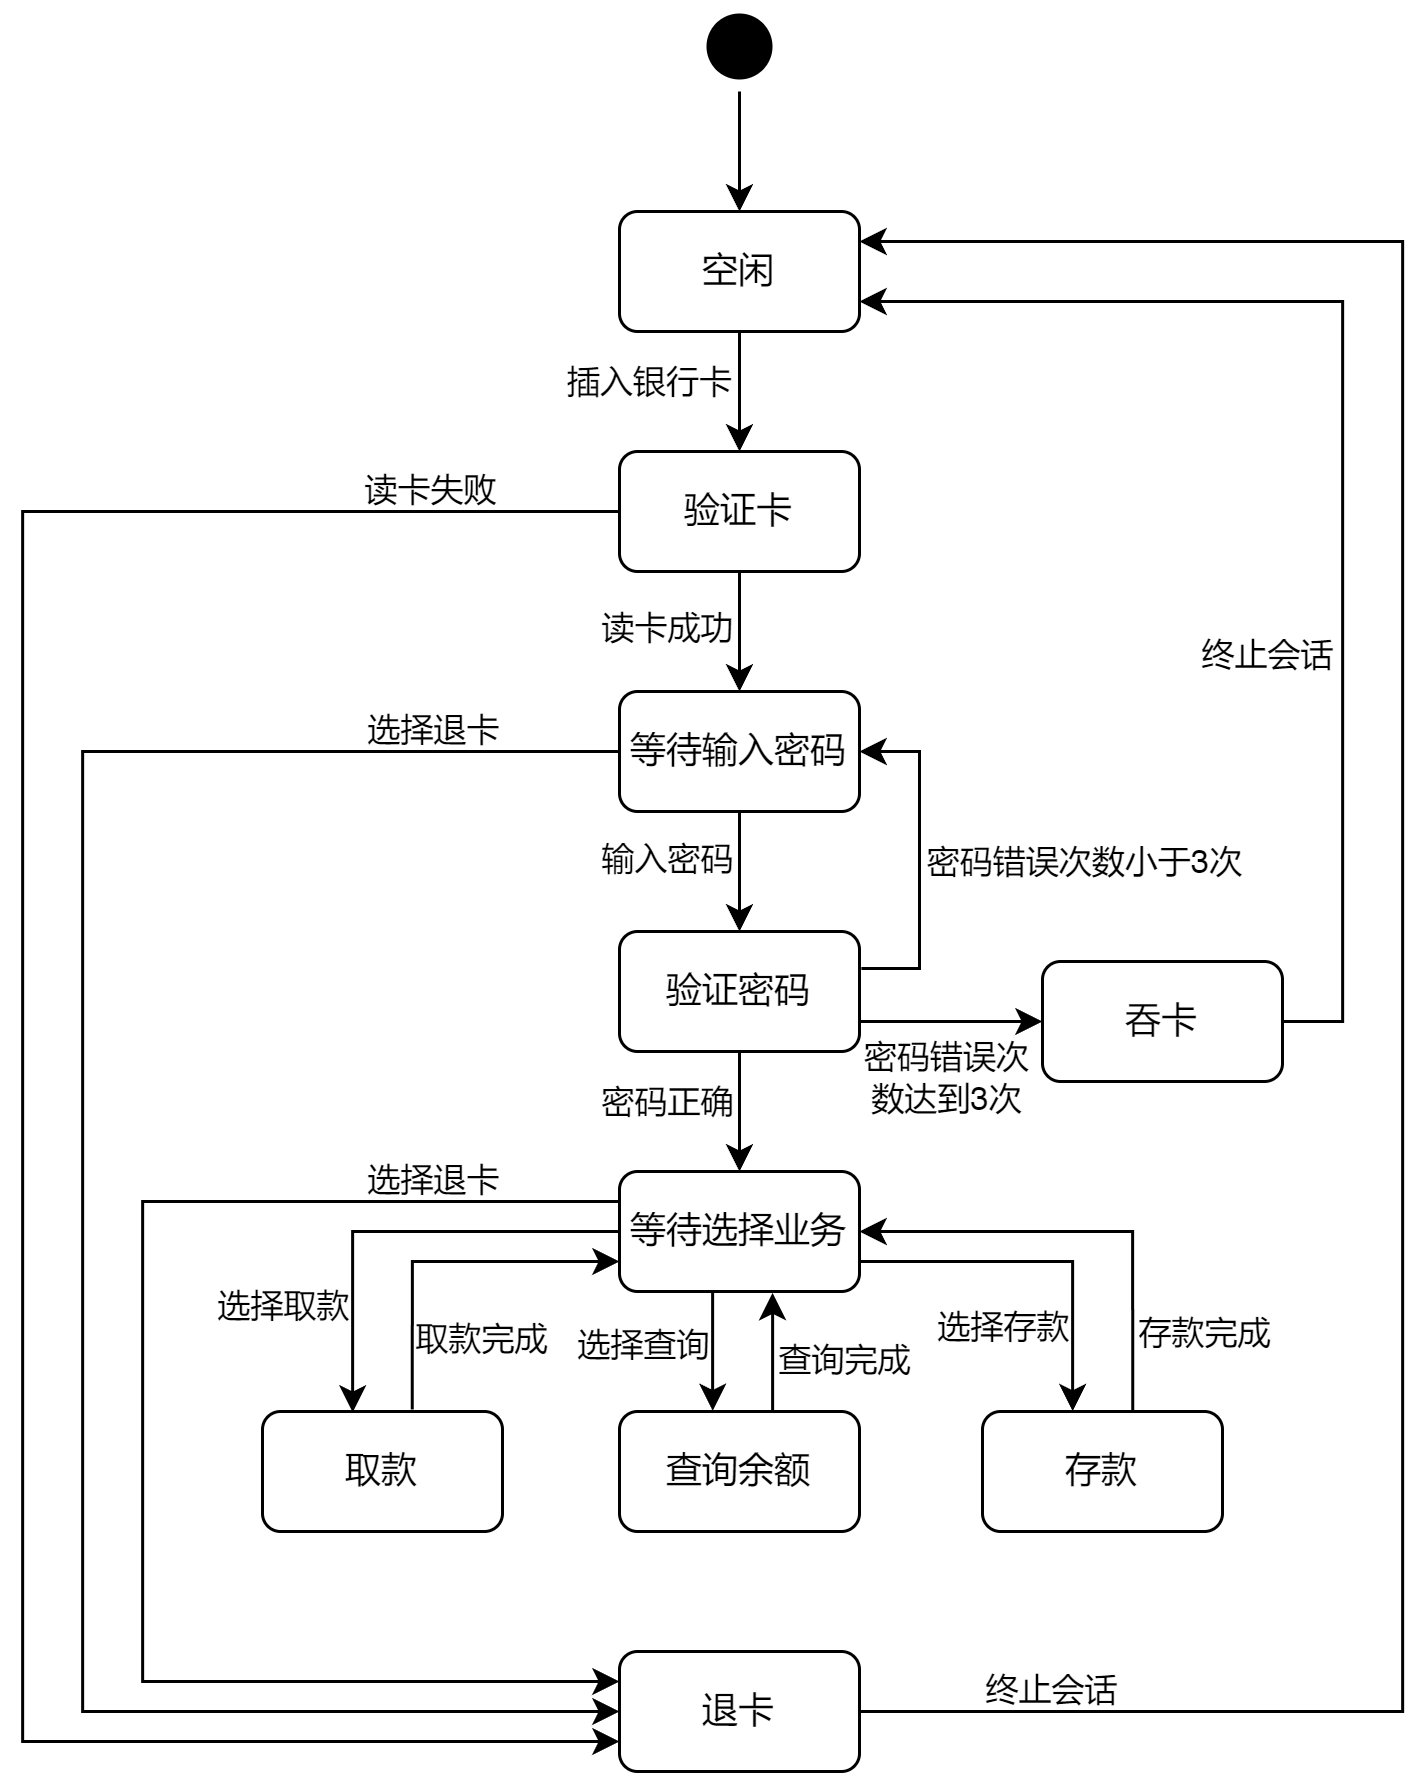

The diagram above was exported from draw.io. Its source (the exported page's mxGraphModel, read from the mxfile embedded in the PNG):
<mxGraphModel dx="889" dy="872" grid="1" gridSize="10" guides="1" tooltips="1" connect="1" arrows="1" fold="1" page="1" pageScale="1" pageWidth="827" pageHeight="1169" math="0" shadow="0">
  <root>
    <mxCell id="0" />
    <mxCell id="1" parent="0" />
    <mxCell id="2" value="" style="rounded=0;orthogonalLoop=1;jettySize=auto;html=1;entryX=0.5;entryY=0;entryDx=0;entryDy=0;" edge="1" source="6" target="44" parent="1">
      <mxGeometry relative="1" as="geometry" />
    </mxCell>
    <mxCell id="3" value="插入银行卡" style="edgeLabel;html=1;align=center;verticalAlign=middle;resizable=0;points=[];" vertex="1" connectable="0" parent="2">
      <mxGeometry x="-0.1667" relative="1" as="geometry">
        <mxPoint x="-31" as="offset" />
      </mxGeometry>
    </mxCell>
    <mxCell id="4" value="" style="rounded=0;orthogonalLoop=1;jettySize=auto;html=1;exitX=0;exitY=0.5;exitDx=0;exitDy=0;edgeStyle=orthogonalEdgeStyle;entryX=0;entryY=0.75;entryDx=0;entryDy=0;" edge="1" source="44" target="32" parent="1">
      <mxGeometry relative="1" as="geometry">
        <Array as="points">
          <mxPoint x="40" y="260" />
          <mxPoint x="40" y="670" />
        </Array>
      </mxGeometry>
    </mxCell>
    <mxCell id="5" value="读卡失败" style="edgeLabel;html=1;align=center;verticalAlign=middle;resizable=0;points=[];" vertex="1" connectable="0" parent="4">
      <mxGeometry x="-0.8253" relative="1" as="geometry">
        <mxPoint x="7" y="-8" as="offset" />
      </mxGeometry>
    </mxCell>
    <mxCell id="6" value="空闲" style="rounded=1;whiteSpace=wrap;html=1;" vertex="1" parent="1">
      <mxGeometry x="239" y="160" width="80" height="40" as="geometry" />
    </mxCell>
    <mxCell id="7" value="" style="edgeStyle=orthogonalEdgeStyle;rounded=0;orthogonalLoop=1;jettySize=auto;html=1;" edge="1" source="8" target="6" parent="1">
      <mxGeometry relative="1" as="geometry" />
    </mxCell>
    <mxCell id="8" value="" style="ellipse;html=1;shape=endState;fillColor=#000000;strokeColor=none;" vertex="1" parent="1">
      <mxGeometry x="264" y="90" width="30" height="30" as="geometry" />
    </mxCell>
    <mxCell id="9" value="" style="rounded=0;orthogonalLoop=1;jettySize=auto;html=1;" edge="1" source="13" target="22" parent="1">
      <mxGeometry relative="1" as="geometry" />
    </mxCell>
    <mxCell id="10" value="输入密码" style="edgeLabel;html=1;align=center;verticalAlign=middle;resizable=0;points=[];" vertex="1" connectable="0" parent="9">
      <mxGeometry x="-0.1929" y="-1" relative="1" as="geometry">
        <mxPoint x="-24" as="offset" />
      </mxGeometry>
    </mxCell>
    <mxCell id="11" style="edgeStyle=orthogonalEdgeStyle;rounded=0;orthogonalLoop=1;jettySize=auto;html=1;entryX=0;entryY=0.5;entryDx=0;entryDy=0;" edge="1" source="13" target="32" parent="1">
      <mxGeometry relative="1" as="geometry">
        <Array as="points">
          <mxPoint x="60" y="340" />
          <mxPoint x="60" y="660" />
        </Array>
      </mxGeometry>
    </mxCell>
    <mxCell id="12" value="选择退卡" style="edgeLabel;html=1;align=center;verticalAlign=middle;resizable=0;points=[];" vertex="1" connectable="0" parent="11">
      <mxGeometry x="-0.8156" y="-1" relative="1" as="geometry">
        <mxPoint y="-7" as="offset" />
      </mxGeometry>
    </mxCell>
    <mxCell id="13" value="等待输入密码" style="whiteSpace=wrap;html=1;rounded=1;" vertex="1" parent="1">
      <mxGeometry x="239" y="320" width="80" height="40" as="geometry" />
    </mxCell>
    <mxCell id="14" value="" style="rounded=0;orthogonalLoop=1;jettySize=auto;html=1;" edge="1" source="22" target="29" parent="1">
      <mxGeometry relative="1" as="geometry" />
    </mxCell>
    <mxCell id="15" value="密码正确" style="edgeLabel;html=1;align=center;verticalAlign=middle;resizable=0;points=[];" vertex="1" connectable="0" parent="14">
      <mxGeometry x="-0.1643" relative="1" as="geometry">
        <mxPoint x="-25" as="offset" />
      </mxGeometry>
    </mxCell>
    <mxCell id="16" style="edgeStyle=orthogonalEdgeStyle;rounded=0;orthogonalLoop=1;jettySize=auto;html=1;exitX=1.008;exitY=0.308;exitDx=0;exitDy=0;entryX=1;entryY=0.5;entryDx=0;entryDy=0;exitPerimeter=0;" edge="1" source="22" target="13" parent="1">
      <mxGeometry relative="1" as="geometry" />
    </mxCell>
    <mxCell id="17" value="密码错误次数小于3次" style="edgeLabel;html=1;align=center;verticalAlign=middle;resizable=0;points=[];" vertex="1" connectable="0" parent="16">
      <mxGeometry x="-0.0255" relative="1" as="geometry">
        <mxPoint x="54" as="offset" />
      </mxGeometry>
    </mxCell>
    <mxCell id="18" style="edgeStyle=orthogonalEdgeStyle;rounded=0;orthogonalLoop=1;jettySize=auto;html=1;exitX=1;exitY=0.75;exitDx=0;exitDy=0;entryX=0;entryY=0.5;entryDx=0;entryDy=0;" edge="1" source="22" target="38" parent="1">
      <mxGeometry relative="1" as="geometry">
        <Array as="points" />
      </mxGeometry>
    </mxCell>
    <mxCell id="19" value="密码错误次&lt;div&gt;数达到3次&lt;/div&gt;" style="edgeLabel;html=1;align=center;verticalAlign=middle;resizable=0;points=[];" vertex="1" connectable="0" parent="18">
      <mxGeometry x="-0.6725" y="-1" relative="1" as="geometry">
        <mxPoint x="19" y="17" as="offset" />
      </mxGeometry>
    </mxCell>
    <mxCell id="20" style="edgeStyle=orthogonalEdgeStyle;rounded=0;orthogonalLoop=1;jettySize=auto;html=1;exitX=0;exitY=0.5;exitDx=0;exitDy=0;entryX=0.386;entryY=0.007;entryDx=0;entryDy=0;entryPerimeter=0;" edge="1" source="29" target="35" parent="1">
      <mxGeometry relative="1" as="geometry">
        <Array as="points">
          <mxPoint x="150" y="500" />
          <mxPoint x="150" y="560" />
        </Array>
      </mxGeometry>
    </mxCell>
    <mxCell id="21" value="选择取款" style="edgeLabel;html=1;align=center;verticalAlign=middle;resizable=0;points=[];" vertex="1" connectable="0" parent="20">
      <mxGeometry x="0.5082" relative="1" as="geometry">
        <mxPoint x="-24" as="offset" />
      </mxGeometry>
    </mxCell>
    <mxCell id="22" value="验证密码" style="whiteSpace=wrap;html=1;rounded=1;" vertex="1" parent="1">
      <mxGeometry x="239" y="400" width="80" height="40" as="geometry" />
    </mxCell>
    <mxCell id="23" style="edgeStyle=orthogonalEdgeStyle;rounded=0;orthogonalLoop=1;jettySize=auto;html=1;exitX=1;exitY=0.75;exitDx=0;exitDy=0;entryX=0.366;entryY=-0.003;entryDx=0;entryDy=0;entryPerimeter=0;" edge="1" source="29" target="41" parent="1">
      <mxGeometry relative="1" as="geometry">
        <Array as="points">
          <mxPoint x="390" y="510" />
          <mxPoint x="390" y="560" />
        </Array>
      </mxGeometry>
    </mxCell>
    <mxCell id="24" value="选择存款" style="edgeLabel;html=1;align=center;verticalAlign=middle;resizable=0;points=[];" vertex="1" connectable="0" parent="23">
      <mxGeometry x="0.525" y="-1" relative="1" as="geometry">
        <mxPoint x="-23" as="offset" />
      </mxGeometry>
    </mxCell>
    <mxCell id="25" style="edgeStyle=orthogonalEdgeStyle;rounded=0;orthogonalLoop=1;jettySize=auto;html=1;exitX=0.373;exitY=0.983;exitDx=0;exitDy=0;entryX=0.395;entryY=-0.004;entryDx=0;entryDy=0;entryPerimeter=0;exitPerimeter=0;" edge="1" source="29" target="47" parent="1">
      <mxGeometry relative="1" as="geometry">
        <Array as="points">
          <mxPoint x="270" y="519" />
          <mxPoint x="270" y="560" />
        </Array>
      </mxGeometry>
    </mxCell>
    <mxCell id="26" value="选择查询" style="edgeLabel;html=1;align=center;verticalAlign=middle;resizable=0;points=[];" vertex="1" connectable="0" parent="25">
      <mxGeometry x="-0.0927" y="-1" relative="1" as="geometry">
        <mxPoint x="-23" as="offset" />
      </mxGeometry>
    </mxCell>
    <mxCell id="27" style="edgeStyle=orthogonalEdgeStyle;rounded=0;orthogonalLoop=1;jettySize=auto;html=1;exitX=0;exitY=0.25;exitDx=0;exitDy=0;entryX=0;entryY=0.25;entryDx=0;entryDy=0;" edge="1" source="29" target="32" parent="1">
      <mxGeometry relative="1" as="geometry">
        <Array as="points">
          <mxPoint x="80" y="490" />
          <mxPoint x="80" y="650" />
        </Array>
      </mxGeometry>
    </mxCell>
    <mxCell id="28" value="选择退卡" style="edgeLabel;html=1;align=center;verticalAlign=middle;resizable=0;points=[];" vertex="1" connectable="0" parent="27">
      <mxGeometry x="-0.8808" y="-1" relative="1" as="geometry">
        <mxPoint x="-34" y="-7" as="offset" />
      </mxGeometry>
    </mxCell>
    <mxCell id="29" value="等待选择业务" style="whiteSpace=wrap;html=1;rounded=1;" vertex="1" parent="1">
      <mxGeometry x="239" y="480" width="80" height="40" as="geometry" />
    </mxCell>
    <mxCell id="30" value="" style="edgeStyle=orthogonalEdgeStyle;rounded=0;orthogonalLoop=1;jettySize=auto;html=1;exitX=1;exitY=0.5;exitDx=0;exitDy=0;entryX=1;entryY=0.25;entryDx=0;entryDy=0;" edge="1" source="32" target="6" parent="1">
      <mxGeometry relative="1" as="geometry">
        <mxPoint x="279" y="720" as="targetPoint" />
        <Array as="points">
          <mxPoint x="500" y="660" />
          <mxPoint x="500" y="170" />
        </Array>
      </mxGeometry>
    </mxCell>
    <mxCell id="31" value="终止会话" style="edgeLabel;html=1;align=center;verticalAlign=middle;resizable=0;points=[];" vertex="1" connectable="0" parent="30">
      <mxGeometry x="-0.9207" y="-3" relative="1" as="geometry">
        <mxPoint x="30" y="-11" as="offset" />
      </mxGeometry>
    </mxCell>
    <mxCell id="32" value="退卡" style="whiteSpace=wrap;html=1;rounded=1;" vertex="1" parent="1">
      <mxGeometry x="239" y="640" width="80" height="40" as="geometry" />
    </mxCell>
    <mxCell id="33" style="edgeStyle=orthogonalEdgeStyle;rounded=0;orthogonalLoop=1;jettySize=auto;html=1;exitX=0.624;exitY=-0.017;exitDx=0;exitDy=0;entryX=0;entryY=0.75;entryDx=0;entryDy=0;exitPerimeter=0;" edge="1" source="35" target="29" parent="1">
      <mxGeometry relative="1" as="geometry">
        <Array as="points">
          <mxPoint x="170" y="510" />
        </Array>
      </mxGeometry>
    </mxCell>
    <mxCell id="34" value="取款完成" style="edgeLabel;html=1;align=center;verticalAlign=middle;resizable=0;points=[];" vertex="1" connectable="0" parent="33">
      <mxGeometry x="-0.4678" y="-2" relative="1" as="geometry">
        <mxPoint x="21" y="8" as="offset" />
      </mxGeometry>
    </mxCell>
    <mxCell id="35" value="取款" style="whiteSpace=wrap;html=1;rounded=1;" vertex="1" parent="1">
      <mxGeometry x="120" y="560" width="80" height="40" as="geometry" />
    </mxCell>
    <mxCell id="36" style="edgeStyle=orthogonalEdgeStyle;rounded=0;orthogonalLoop=1;jettySize=auto;html=1;exitX=1;exitY=0.5;exitDx=0;exitDy=0;entryX=1;entryY=0.75;entryDx=0;entryDy=0;" edge="1" source="38" target="6" parent="1">
      <mxGeometry relative="1" as="geometry">
        <mxPoint x="293.9999999999925" y="735" as="targetPoint" />
      </mxGeometry>
    </mxCell>
    <mxCell id="37" value="&lt;font style=&quot;font-size: 11px;&quot;&gt;终止会话&lt;/font&gt;" style="edgeLabel;html=1;align=center;verticalAlign=middle;resizable=0;points=[];" vertex="1" connectable="0" parent="36">
      <mxGeometry x="-0.3244" relative="1" as="geometry">
        <mxPoint x="-26" as="offset" />
      </mxGeometry>
    </mxCell>
    <mxCell id="38" value="吞卡" style="whiteSpace=wrap;html=1;rounded=1;" vertex="1" parent="1">
      <mxGeometry x="380" y="410" width="80" height="40" as="geometry" />
    </mxCell>
    <mxCell id="39" style="edgeStyle=orthogonalEdgeStyle;rounded=0;orthogonalLoop=1;jettySize=auto;html=1;exitX=0.626;exitY=0.001;exitDx=0;exitDy=0;entryX=1;entryY=0.5;entryDx=0;entryDy=0;exitPerimeter=0;" edge="1" source="41" target="29" parent="1">
      <mxGeometry relative="1" as="geometry">
        <Array as="points">
          <mxPoint x="410" y="500" />
        </Array>
      </mxGeometry>
    </mxCell>
    <mxCell id="40" value="存款完成" style="edgeLabel;html=1;align=center;verticalAlign=middle;resizable=0;points=[];" vertex="1" connectable="0" parent="39">
      <mxGeometry x="-0.6489" y="-3" relative="1" as="geometry">
        <mxPoint x="20" as="offset" />
      </mxGeometry>
    </mxCell>
    <mxCell id="41" value="存款" style="whiteSpace=wrap;html=1;rounded=1;" vertex="1" parent="1">
      <mxGeometry x="360" y="560" width="80" height="40" as="geometry" />
    </mxCell>
    <mxCell id="42" style="edgeStyle=orthogonalEdgeStyle;rounded=0;orthogonalLoop=1;jettySize=auto;html=1;exitX=0.5;exitY=1;exitDx=0;exitDy=0;entryX=0.5;entryY=0;entryDx=0;entryDy=0;" edge="1" source="44" target="13" parent="1">
      <mxGeometry relative="1" as="geometry" />
    </mxCell>
    <mxCell id="43" value="读卡成功" style="edgeLabel;html=1;align=center;verticalAlign=middle;resizable=0;points=[];" vertex="1" connectable="0" parent="42">
      <mxGeometry x="-0.0786" relative="1" as="geometry">
        <mxPoint x="-25" as="offset" />
      </mxGeometry>
    </mxCell>
    <mxCell id="44" value="验证卡" style="whiteSpace=wrap;html=1;rounded=1;" vertex="1" parent="1">
      <mxGeometry x="239" y="240" width="80" height="40" as="geometry" />
    </mxCell>
    <mxCell id="45" style="edgeStyle=orthogonalEdgeStyle;rounded=0;orthogonalLoop=1;jettySize=auto;html=1;exitX=0.638;exitY=-0.01;exitDx=0;exitDy=0;entryX=0.638;entryY=1.012;entryDx=0;entryDy=0;entryPerimeter=0;exitPerimeter=0;" edge="1" source="47" target="29" parent="1">
      <mxGeometry relative="1" as="geometry">
        <Array as="points" />
      </mxGeometry>
    </mxCell>
    <mxCell id="46" value="查询完成" style="edgeLabel;html=1;align=center;verticalAlign=middle;resizable=0;points=[];" vertex="1" connectable="0" parent="45">
      <mxGeometry x="-0.1408" relative="1" as="geometry">
        <mxPoint x="23" as="offset" />
      </mxGeometry>
    </mxCell>
    <mxCell id="47" value="查询余额" style="whiteSpace=wrap;html=1;rounded=1;" vertex="1" parent="1">
      <mxGeometry x="239" y="560" width="80" height="40" as="geometry" />
    </mxCell>
  </root>
</mxGraphModel>